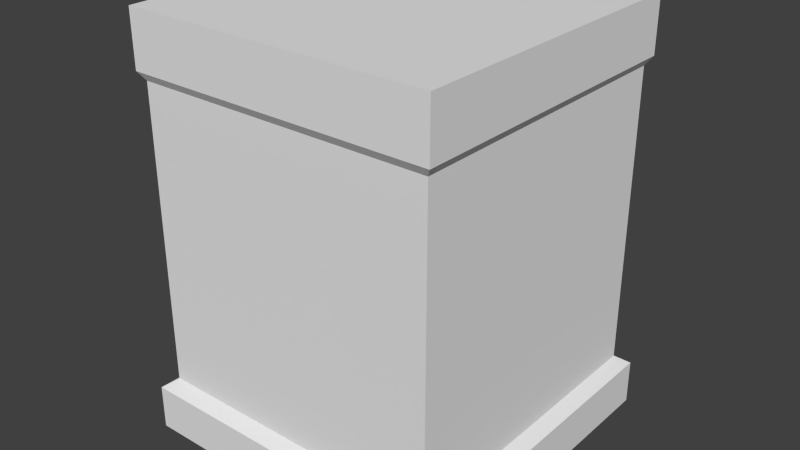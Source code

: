 # Source: Test_HandPainted.blend  (saved by Blender 2.72.0; exported with 4.5.12 LTS)
import bpy
from mathutils import Matrix  # noqa: F401  (used for matrix-valued properties, if any)

bpy.ops.wm.read_factory_settings(use_empty=True)
scene = bpy.context.scene
scene.name = 'Scene'

# ---- collections
col_collection_1 = bpy.data.collections.new('Collection 1'); scene.collection.children.link(col_collection_1)

# ---- materials (node trees are filled in below, after node groups)
mat_material = bpy.data.materials.new('Material')
mat_material.alpha_threshold = 0.0
mat_material.use_transparent_shadow = False
mat_material.roughness = 0.5

# ---- material node trees

# ---- world
world_world = bpy.data.worlds.new('World'); scene.world = world_world
world_world.color = (0.05088, 0.05088, 0.05088)
world_world.use_sun_shadow = False
world_world.sun_shadow_jitter_overblur = 0.0
world_world.cycles.sampling_method = 'MANUAL'
world_world.cycles.sample_map_resolution = 256

# ---- meshes
me_cube = bpy.data.meshes.new('Cube')
me_cube.from_pydata([(-1.0, -1.0, -1.0), (-1.0, 1.0, -1.0), (-1.0, -1.0, 1.0), (-1.0, 1.0, 1.0), (1.0, 1.0, 1.0), (-1.084, 1.084, -1.064), (1.084, 1.084, -1.064), (-1.084, -1.084, -1.366), (-1.084, 1.084, -1.366), (-1.038, 1.038, 1.058), (1.038, 1.038, 1.058), (-1.038, 1.038, 1.43), (1.0, -1.0, -1.0), (1.0, 1.0, -1.0), (1.0, -1.0, 1.0), (1.084, -1.084, -1.064), (-1.084, -1.084, -1.064), (1.084, -1.084, -1.366), (1.084, 1.084, -1.366), (1.038, -1.038, 1.058), (-1.038, -1.038, 1.058), (1.038, -1.038, 1.43), (-1.038, -1.038, 1.43), (1.038, 1.038, 1.43)], [], [(4, 3, 9, 10), (9, 20, 22, 11), (3, 4, 13, 1), (3, 2, 20, 9), (14, 2, 0, 12), (12, 0, 16, 15), (2, 14, 19, 20), (15, 16, 7, 17), (19, 10, 23, 21), (1, 13, 6, 5), (16, 5, 8, 7), (7, 8, 18, 17), (0, 1, 5, 16), (5, 6, 18, 8), (6, 15, 17, 18), (20, 19, 21, 22), (14, 4, 10, 19), (13, 12, 15, 6), (21, 23, 11, 22), (4, 14, 12, 13), (10, 9, 11, 23), (2, 3, 1, 0)])
_uv = me_cube.uv_layers.new(name='UVMap')
_uv.uv.foreach_set('vector', [0.0133, 0.3139, 0.0133, 0.9834, 0.03286, 0.9961, 0.03286, 0.3012, 0.03286, 0.3012, 0.03286, 0.9961, 0.1573, 0.9961, 0.1573, 0.3012, 0.3189, 0.9946, 0.9884, 0.9946, 0.9884, 0.3251, 0.3189, 0.3251, 0.0133, 0.3139, 0.0133, 0.9834, 0.03286, 0.9961, 0.03286, 0.3012, 0.3189, 0.9946, 0.9884, 0.9946, 0.9884, 0.3251, 0.3189, 0.3251, 0.3006, 0.2953, 0.3006, 0.9648, 0.2791, 0.9931, 0.2791, 0.267, 0.0133, 0.9834, 0.0133, 0.3139, 0.03286, 0.3012, 0.03286, 0.9961, 0.2791, 0.267, 0.2791, 0.9931, 0.178, 0.9931, 0.178, 0.267, 0.03286, 0.9961, 0.03286, 0.3012, 0.1573, 0.3012, 0.1573, 0.9961, 0.3006, 0.9648, 0.3006, 0.2953, 0.2791, 0.267, 0.2791, 0.9931, 0.2791, 0.9931, 0.2791, 0.267, 0.178, 0.267, 0.178, 0.9931, 0.35, 0.3056, 0.35, 0.01056, 0.645, 0.01056, 0.645, 0.3056, 0.3006, 0.9648, 0.3006, 0.2953, 0.2791, 0.267, 0.2791, 0.9931, 0.2791, 0.9931, 0.2791, 0.267, 0.178, 0.267, 0.178, 0.9931, 0.2791, 0.267, 0.2791, 0.9931, 0.178, 0.9931, 0.178, 0.267, 0.03286, 0.9961, 0.03286, 0.3012, 0.1573, 0.3012, 0.1573, 0.9961, 0.0133, 0.9834, 0.0133, 0.3139, 0.03286, 0.3012, 0.03286, 0.9961, 0.3006, 0.2953, 0.3006, 0.9648, 0.2791, 0.9931, 0.2791, 0.267, 0.9771, 0.01056, 0.9771, 0.3056, 0.682, 0.3056, 0.682, 0.01056, 0.9884, 0.9946, 0.3189, 0.9946, 0.3189, 0.3251, 0.9884, 0.3251, 0.03286, 0.3012, 0.03286, 0.9961, 0.1573, 0.9961, 0.1573, 0.3012, 0.9884, 0.9946, 0.3189, 0.9946, 0.3189, 0.3251, 0.9884, 0.3251])
me_cube.materials.append(mat_material)
me_cube.use_remesh_preserve_volume = False
me_cube.use_remesh_preserve_attributes = False
me_cube.use_mirror_vertex_groups = False
me_cube.update()

# ---- objects
ob_cube = bpy.data.objects.new('Cube', me_cube)

# ---- transforms, parenting, visibility, modifiers, constraints
ob_cube.location = (0.0, 0.0, 0.0)
ob_cube.lineart.crease_threshold = 0.0

# ---- collection membership
col_collection_1.objects.link(ob_cube)

# ---- scene / render settings (as saved in the file)
scene.frame_start = 1; scene.frame_end = 250; scene.frame_set(0)
scene.render.engine = 'BLENDER_EEVEE_NEXT'
scene.render.resolution_percentage = 50
scene.render.dither_intensity = 0.0
scene.cycles.use_denoising = False
scene.cycles.samples = 10
scene.cycles.sampling_pattern = 'TABULATED_SOBOL'
scene.cycles.light_sampling_threshold = 0.0
scene.cycles.use_adaptive_sampling = False
scene.cycles.use_light_tree = False
scene.cycles.blur_glossy = 0.0
scene.cycles.pixel_filter_type = 'GAUSSIAN'
scene.cycles.sample_clamp_indirect = 0.0
scene.view_settings.view_transform = 'Standard'
bpy.context.view_layer.update()

# ---- added for rendering (the .blend has no active camera and no usable light): camera, sun
cam_auto = bpy.data.cameras.new('AutoCamera')
cam_auto.lens = 50.0
cam_auto.sensor_width = 36.0
cam_auto.clip_end = 1000.0
ob_auto_camera = bpy.data.objects.new('AutoCamera', cam_auto)
scene.collection.objects.link(ob_auto_camera)
ob_auto_camera.location = (3.84031, -4.60837, 3.1042)
ob_auto_camera.rotation_euler = (1.09748, -7.21219e-08, 0.694738)
scene.camera = ob_auto_camera
light_auto_sun = bpy.data.lights.new('AutoSun', 'SUN')
light_auto_sun.energy = 3.0
light_auto_sun.angle = 0.0523599
ob_auto_sun = bpy.data.objects.new('AutoSun', light_auto_sun)
scene.collection.objects.link(ob_auto_sun)
ob_auto_sun.rotation_euler = (0.872665, 0.174533, 0.523599)
bpy.context.view_layer.update()
